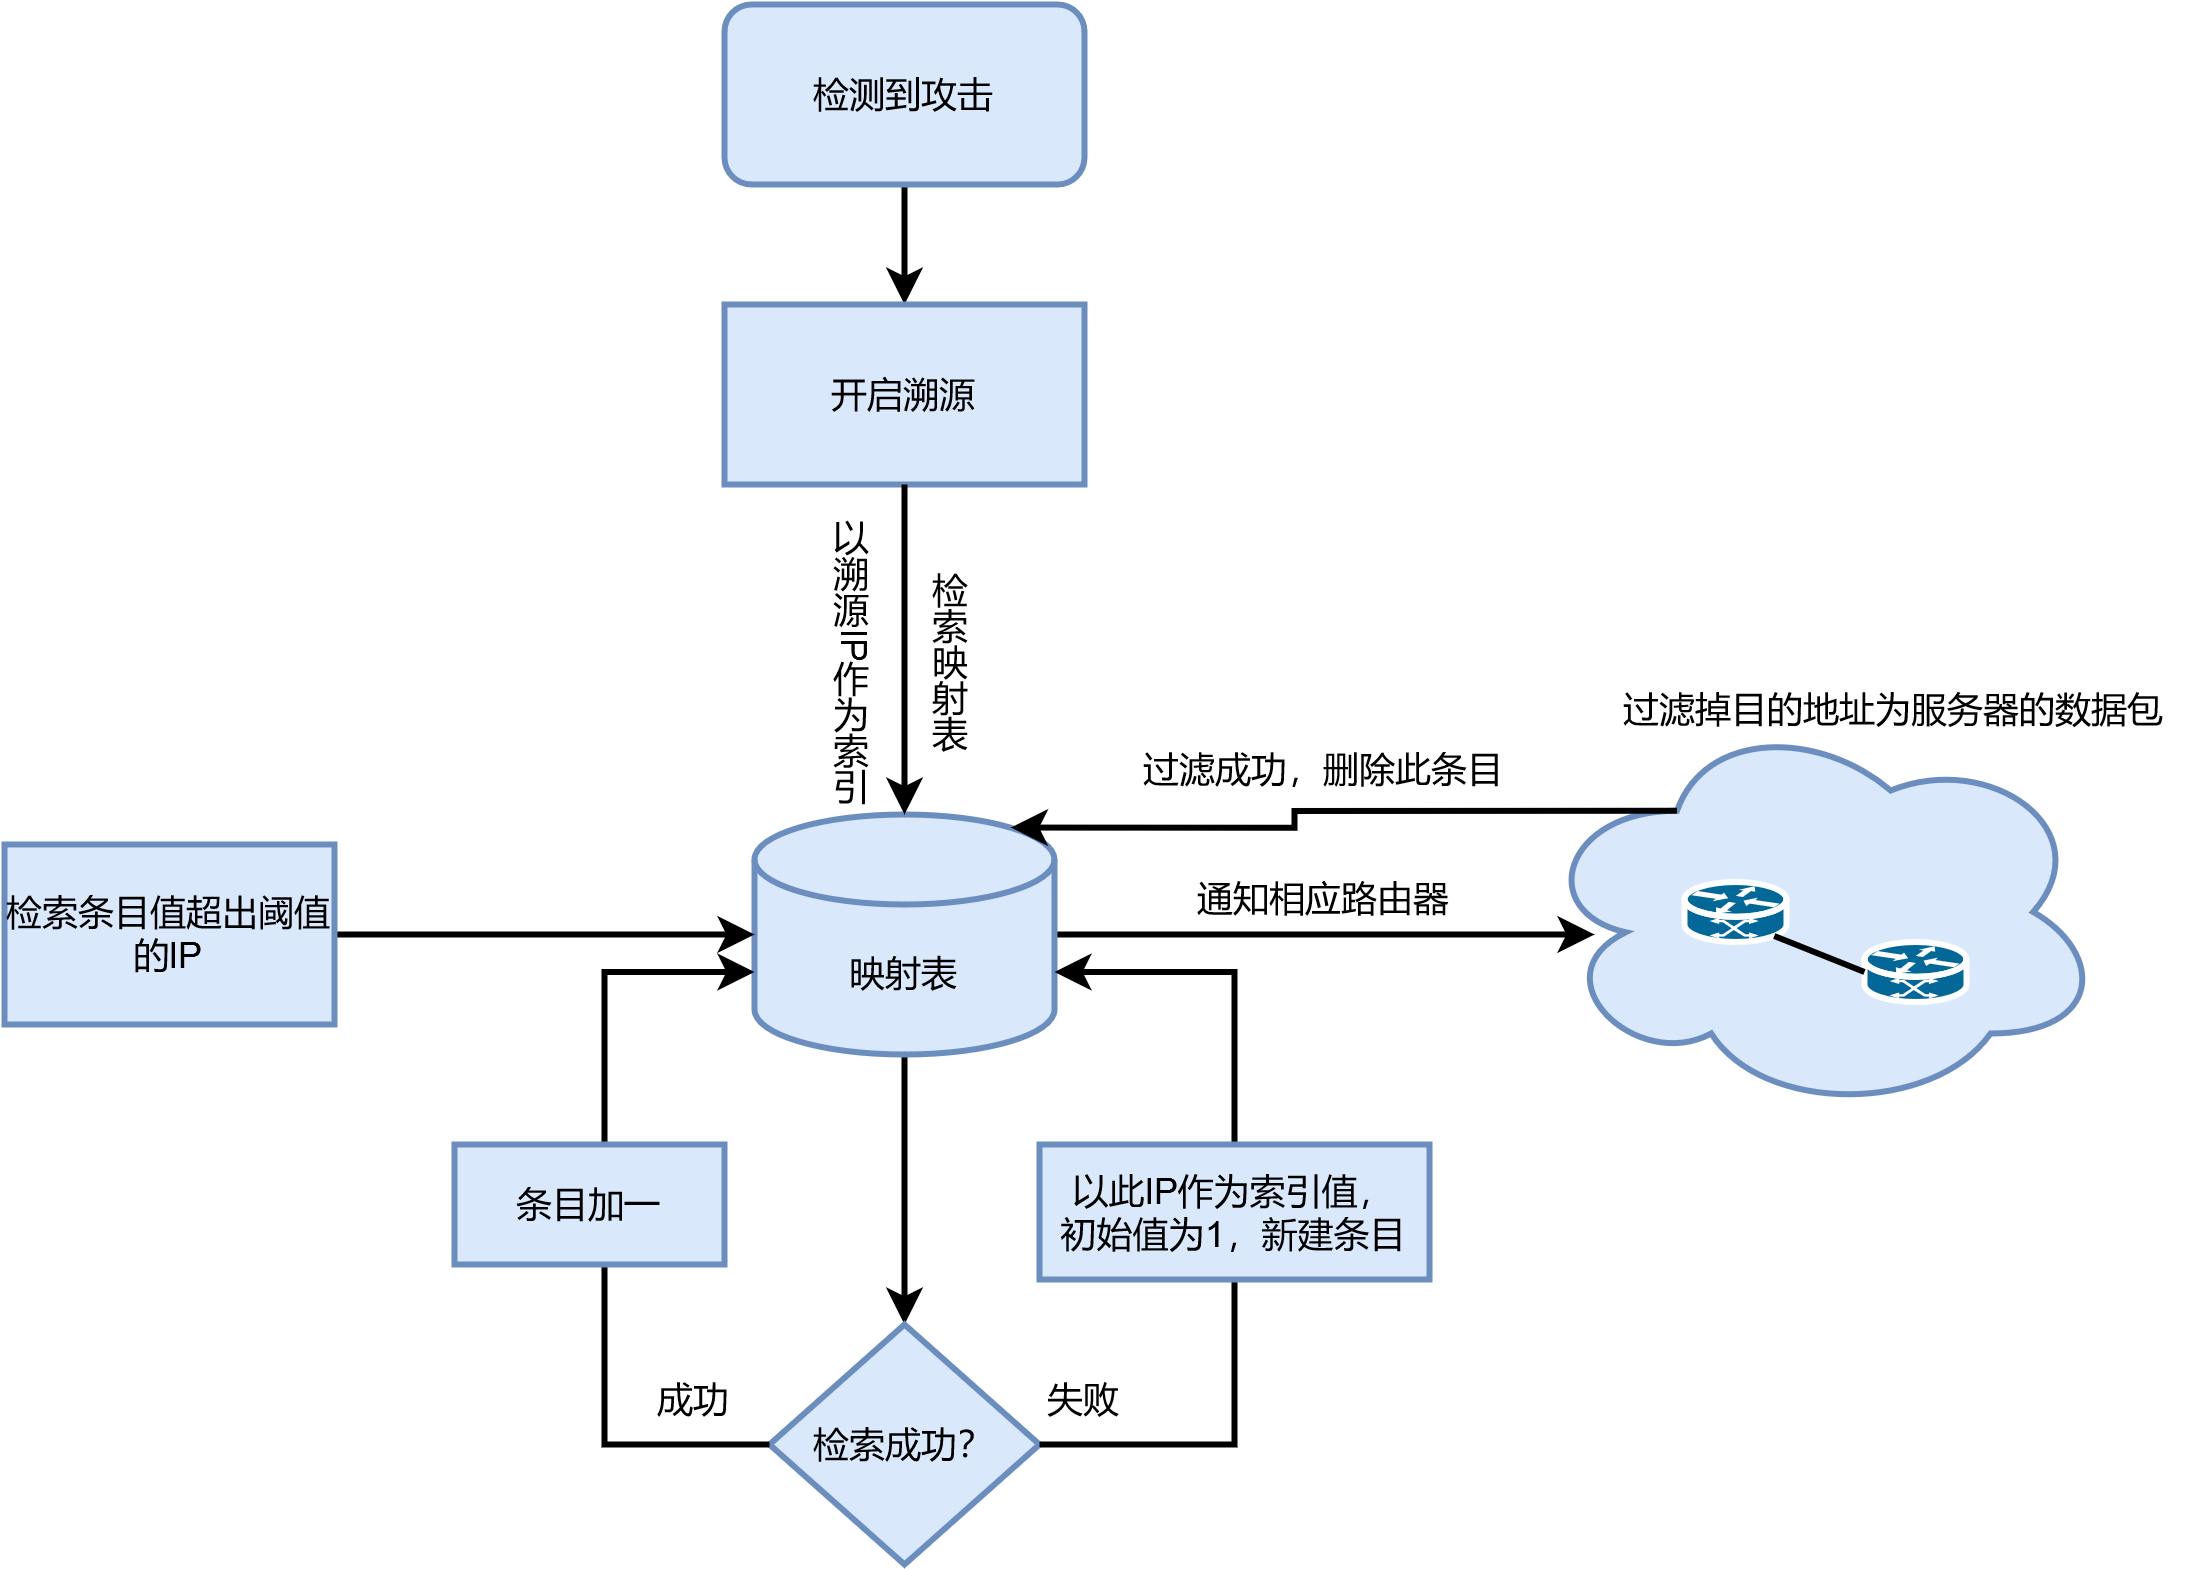

The diagram above was exported from draw.io. Its source (the exported page's mxGraphModel, read from the mxfile embedded in the PNG):
<mxGraphModel dx="1515" dy="873" grid="1" gridSize="10" guides="1" tooltips="1" connect="1" arrows="1" fold="1" page="1" pageScale="1" pageWidth="827" pageHeight="1169" math="0" shadow="0">
  <root>
    <mxCell id="0" />
    <mxCell id="1" parent="0" />
    <mxCell id="7AkAfqIECADpBCqI2KKC-8" value="" style="edgeStyle=orthogonalEdgeStyle;rounded=0;orthogonalLoop=1;jettySize=auto;html=1;strokeWidth=2;" parent="1" source="7AkAfqIECADpBCqI2KKC-1" target="7AkAfqIECADpBCqI2KKC-7" edge="1">
      <mxGeometry relative="1" as="geometry" />
    </mxCell>
    <mxCell id="7AkAfqIECADpBCqI2KKC-17" style="edgeStyle=orthogonalEdgeStyle;rounded=0;orthogonalLoop=1;jettySize=auto;html=1;exitX=1;exitY=0.5;exitDx=0;exitDy=0;exitPerimeter=0;strokeWidth=2;" parent="1" source="7AkAfqIECADpBCqI2KKC-1" edge="1">
      <mxGeometry relative="1" as="geometry">
        <mxPoint x="560" y="500" as="targetPoint" />
      </mxGeometry>
    </mxCell>
    <mxCell id="7AkAfqIECADpBCqI2KKC-1" value="映射表" style="shape=cylinder3;whiteSpace=wrap;html=1;boundedLbl=1;backgroundOutline=1;size=15;strokeWidth=2;fillColor=#dae8fc;strokeColor=#6c8ebf;" parent="1" vertex="1">
      <mxGeometry x="280" y="460" width="100" height="80" as="geometry" />
    </mxCell>
    <mxCell id="7AkAfqIECADpBCqI2KKC-5" style="edgeStyle=orthogonalEdgeStyle;rounded=0;orthogonalLoop=1;jettySize=auto;html=1;exitX=0.5;exitY=1;exitDx=0;exitDy=0;strokeWidth=2;" parent="1" source="7AkAfqIECADpBCqI2KKC-2" target="7AkAfqIECADpBCqI2KKC-3" edge="1">
      <mxGeometry relative="1" as="geometry" />
    </mxCell>
    <mxCell id="7AkAfqIECADpBCqI2KKC-2" value="检测到攻击" style="rounded=1;whiteSpace=wrap;html=1;strokeWidth=2;fillColor=#dae8fc;strokeColor=#6c8ebf;" parent="1" vertex="1">
      <mxGeometry x="270" y="190" width="120" height="60" as="geometry" />
    </mxCell>
    <mxCell id="7AkAfqIECADpBCqI2KKC-3" value="开启溯源" style="rounded=0;whiteSpace=wrap;html=1;strokeWidth=2;fillColor=#dae8fc;strokeColor=#6c8ebf;" parent="1" vertex="1">
      <mxGeometry x="270" y="290" width="120" height="60" as="geometry" />
    </mxCell>
    <mxCell id="7AkAfqIECADpBCqI2KKC-4" style="edgeStyle=orthogonalEdgeStyle;rounded=0;orthogonalLoop=1;jettySize=auto;html=1;entryX=0.5;entryY=0;entryDx=0;entryDy=0;entryPerimeter=0;strokeWidth=2;" parent="1" source="7AkAfqIECADpBCqI2KKC-3" target="7AkAfqIECADpBCqI2KKC-1" edge="1">
      <mxGeometry relative="1" as="geometry" />
    </mxCell>
    <mxCell id="7AkAfqIECADpBCqI2KKC-6" value="&lt;div&gt;以溯源IP作为索引&lt;/div&gt;&lt;div&gt;&lt;br&gt;&lt;/div&gt;" style="text;html=1;align=center;verticalAlign=middle;whiteSpace=wrap;rounded=0;textDirection=vertical-lr;strokeWidth=2;" parent="1" vertex="1">
      <mxGeometry x="285" y="350" width="70" height="120" as="geometry" />
    </mxCell>
    <mxCell id="7AkAfqIECADpBCqI2KKC-7" value="检索成功？" style="rhombus;whiteSpace=wrap;html=1;strokeWidth=2;fillColor=#dae8fc;strokeColor=#6c8ebf;" parent="1" vertex="1">
      <mxGeometry x="285" y="630" width="90" height="80" as="geometry" />
    </mxCell>
    <mxCell id="7AkAfqIECADpBCqI2KKC-11" style="edgeStyle=orthogonalEdgeStyle;rounded=0;orthogonalLoop=1;jettySize=auto;html=1;exitX=1;exitY=0.5;exitDx=0;exitDy=0;entryX=1;entryY=0;entryDx=0;entryDy=52.5;entryPerimeter=0;strokeWidth=2;" parent="1" source="7AkAfqIECADpBCqI2KKC-7" target="7AkAfqIECADpBCqI2KKC-1" edge="1">
      <mxGeometry relative="1" as="geometry">
        <Array as="points">
          <mxPoint x="440" y="670" />
          <mxPoint x="440" y="513" />
        </Array>
      </mxGeometry>
    </mxCell>
    <mxCell id="7AkAfqIECADpBCqI2KKC-14" style="edgeStyle=orthogonalEdgeStyle;rounded=0;orthogonalLoop=1;jettySize=auto;html=1;strokeWidth=2;" parent="1" source="7AkAfqIECADpBCqI2KKC-13" target="7AkAfqIECADpBCqI2KKC-1" edge="1">
      <mxGeometry relative="1" as="geometry" />
    </mxCell>
    <mxCell id="7AkAfqIECADpBCqI2KKC-13" value="&lt;div&gt;检索条目值超出阈值&lt;/div&gt;&lt;div&gt;的IP&lt;br&gt;&lt;/div&gt;" style="rounded=0;whiteSpace=wrap;html=1;strokeWidth=2;fillColor=#dae8fc;strokeColor=#6c8ebf;" parent="1" vertex="1">
      <mxGeometry x="30" y="470" width="110" height="60" as="geometry" />
    </mxCell>
    <mxCell id="7AkAfqIECADpBCqI2KKC-18" value="" style="ellipse;shape=cloud;whiteSpace=wrap;html=1;strokeWidth=2;fillColor=#dae8fc;strokeColor=#6c8ebf;" parent="1" vertex="1">
      <mxGeometry x="540" y="425" width="190" height="135" as="geometry" />
    </mxCell>
    <mxCell id="7AkAfqIECADpBCqI2KKC-19" value="" style="shape=mxgraph.cisco.routers.atm_router;sketch=0;html=1;pointerEvents=1;dashed=0;fillColor=#036897;strokeColor=#ffffff;strokeWidth=2;verticalLabelPosition=bottom;verticalAlign=top;align=center;outlineConnect=0;" parent="1" vertex="1">
      <mxGeometry x="590" y="482.5" width="34" height="20" as="geometry" />
    </mxCell>
    <mxCell id="7AkAfqIECADpBCqI2KKC-21" value="" style="shape=mxgraph.cisco.routers.atm_router;sketch=0;html=1;pointerEvents=1;dashed=0;fillColor=#036897;strokeColor=#ffffff;strokeWidth=2;verticalLabelPosition=bottom;verticalAlign=top;align=center;outlineConnect=0;" parent="1" vertex="1">
      <mxGeometry x="650" y="502.5" width="34" height="20" as="geometry" />
    </mxCell>
    <mxCell id="7AkAfqIECADpBCqI2KKC-23" style="rounded=0;orthogonalLoop=1;jettySize=auto;html=1;exitX=0.88;exitY=0.9;exitDx=0;exitDy=0;exitPerimeter=0;entryX=0;entryY=0.5;entryDx=0;entryDy=0;entryPerimeter=0;endArrow=none;endFill=0;strokeWidth=2;" parent="1" source="7AkAfqIECADpBCqI2KKC-19" target="7AkAfqIECADpBCqI2KKC-21" edge="1">
      <mxGeometry relative="1" as="geometry" />
    </mxCell>
    <mxCell id="7AkAfqIECADpBCqI2KKC-24" value="通知相应路由器" style="text;html=1;align=center;verticalAlign=middle;whiteSpace=wrap;rounded=0;strokeWidth=2;" parent="1" vertex="1">
      <mxGeometry x="390" y="472.5" width="160" height="30" as="geometry" />
    </mxCell>
    <mxCell id="7AkAfqIECADpBCqI2KKC-25" value="检索映射表" style="text;html=1;align=center;verticalAlign=middle;whiteSpace=wrap;rounded=0;textDirection=vertical-lr;strokeWidth=2;" parent="1" vertex="1">
      <mxGeometry x="315" y="360" width="60" height="100" as="geometry" />
    </mxCell>
    <mxCell id="7AkAfqIECADpBCqI2KKC-27" style="edgeStyle=orthogonalEdgeStyle;rounded=0;orthogonalLoop=1;jettySize=auto;html=1;exitX=0.25;exitY=0.25;exitDx=0;exitDy=0;exitPerimeter=0;entryX=0.855;entryY=0;entryDx=0;entryDy=4.35;entryPerimeter=0;strokeWidth=2;" parent="1" source="7AkAfqIECADpBCqI2KKC-18" target="7AkAfqIECADpBCqI2KKC-1" edge="1">
      <mxGeometry relative="1" as="geometry" />
    </mxCell>
    <mxCell id="7AkAfqIECADpBCqI2KKC-28" value="过滤掉目的地址为服务器的数据包" style="text;html=1;align=center;verticalAlign=middle;whiteSpace=wrap;rounded=0;strokeWidth=2;" parent="1" vertex="1">
      <mxGeometry x="560" y="410" width="200" height="30" as="geometry" />
    </mxCell>
    <mxCell id="7AkAfqIECADpBCqI2KKC-29" value="过滤成功，删除此条目" style="text;html=1;align=center;verticalAlign=middle;whiteSpace=wrap;rounded=0;strokeWidth=2;" parent="1" vertex="1">
      <mxGeometry x="397" y="430" width="146" height="30" as="geometry" />
    </mxCell>
    <mxCell id="7AkAfqIECADpBCqI2KKC-32" value="&lt;div&gt;以此IP作为索引值，&lt;/div&gt;&lt;div&gt;初始值为1，新建条目&lt;/div&gt;" style="rounded=0;whiteSpace=wrap;html=1;strokeWidth=2;fillColor=#dae8fc;strokeColor=#6c8ebf;" parent="1" vertex="1">
      <mxGeometry x="375" y="570" width="130" height="45" as="geometry" />
    </mxCell>
    <mxCell id="7AkAfqIECADpBCqI2KKC-33" style="edgeStyle=orthogonalEdgeStyle;rounded=0;orthogonalLoop=1;jettySize=auto;html=1;exitX=0;exitY=0.5;exitDx=0;exitDy=0;entryX=0;entryY=0;entryDx=0;entryDy=52.5;entryPerimeter=0;strokeWidth=2;" parent="1" source="7AkAfqIECADpBCqI2KKC-7" target="7AkAfqIECADpBCqI2KKC-1" edge="1">
      <mxGeometry relative="1" as="geometry">
        <Array as="points">
          <mxPoint x="230" y="670" />
          <mxPoint x="230" y="513" />
        </Array>
      </mxGeometry>
    </mxCell>
    <mxCell id="7AkAfqIECADpBCqI2KKC-30" value="条目加一" style="rounded=0;whiteSpace=wrap;html=1;strokeWidth=2;fillColor=#dae8fc;strokeColor=#6c8ebf;" parent="1" vertex="1">
      <mxGeometry x="180" y="570" width="90" height="40" as="geometry" />
    </mxCell>
    <mxCell id="7AkAfqIECADpBCqI2KKC-34" value="成功" style="text;html=1;align=center;verticalAlign=middle;whiteSpace=wrap;rounded=0;strokeWidth=2;" parent="1" vertex="1">
      <mxGeometry x="230" y="640" width="60" height="30" as="geometry" />
    </mxCell>
    <mxCell id="7AkAfqIECADpBCqI2KKC-35" value="失败" style="text;html=1;align=center;verticalAlign=middle;whiteSpace=wrap;rounded=0;strokeWidth=2;" parent="1" vertex="1">
      <mxGeometry x="360" y="640" width="60" height="30" as="geometry" />
    </mxCell>
  </root>
</mxGraphModel>